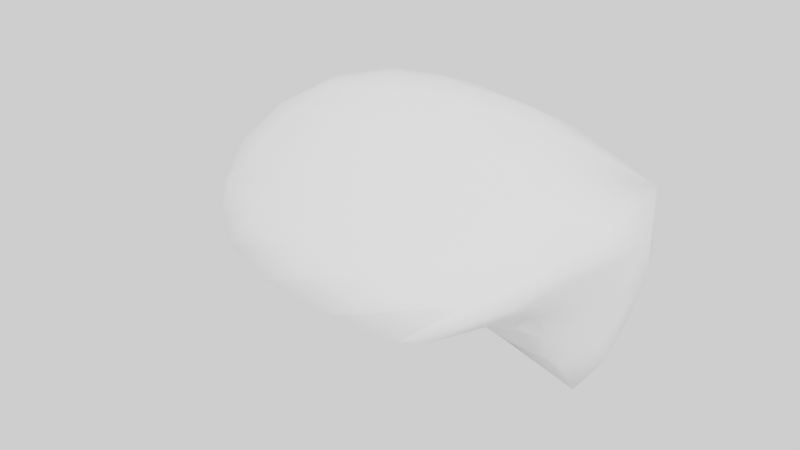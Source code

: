 # Source: Platinum.blend  (saved by Blender 3.6.11; exported with 4.5.12 LTS)
import bpy
from mathutils import Matrix  # noqa: F401  (used for matrix-valued properties, if any)

bpy.ops.wm.read_factory_settings(use_empty=True)
scene = bpy.context.scene
scene.name = 'Scene'

# ---- collections
col_collection = bpy.data.collections.new('Collection'); scene.collection.children.link(col_collection)

# ---- world
world_world = bpy.data.worlds.new('World'); scene.world = world_world
world_world.use_nodes = True; world_world.node_tree.nodes.clear()
_N = world_world.node_tree.nodes; _L = world_world.node_tree.links
n0 = _N.new('ShaderNodeOutputWorld'); n0.name = 'World Output'; n0.location = (300, 300)
n1 = _N.new('ShaderNodeBackground'); n1.name = 'Background'; n1.location = (10, 300)
n2 = _N.new('ShaderNodeBrightContrast'); n2.name = 'Brightness/Contrast'; n2.location = (-190, 280)
_L.new(n1.outputs[0], n0.inputs[0])
_L.new(n2.outputs[0], n1.inputs[0])
n0.is_active_output = True
world_world.color = (0.05088, 0.05088, 0.05088)
world_world.use_sun_shadow = False
world_world.sun_shadow_jitter_overblur = 0.0

# ---- meshes
me_rock_002 = bpy.data.meshes.new('rock.002')
me_rock_002.from_pydata([(0.4749, 0.1723, 0.1347), (0.2454, -0.1704, -0.04253), (0.3343, 0.02677, -0.04165), (0.3179, 0.1999, -0.3277), (-0.007176, 0.01694, 0.1179), (-0.07001, 0.4413, -0.007636), (-0.06698, 0.1602, 0.2369), (-0.5666, 0.2598, -0.3047), (-0.2681, -0.2039, -0.02551), (-0.1159, -0.02577, 0.293)], [], [(0, 1, 2), (0, 2, 3), (0, 5, 6), (0, 6, 9), (0, 9, 8, 1), (0, 3, 4, 5), (1, 8, 7, 2), (2, 7, 4, 3), (4, 7, 6, 5), (6, 7, 8, 9)])
me_rock_002.polygons.foreach_set('use_smooth', [True] * 10)
_k = {(0, 1): 0.45384, (0, 2): 0.31185, (0, 3): 0.36966, (3, 4): 0.56293, (0, 5): 0.09872, (0, 6): 0.14192, (5, 6): 0.5737, (1, 8): 0.50584, (0, 9): 0.40188, (1, 2): 0.51448, (6, 7): 0.14932, (4, 7): 0.3104, (6, 9): 0.08579, (2, 3): 0.47579, (7, 8): 0.13173, (8, 9): 0.14522, (2, 7): 0.58966, (4, 5): 0.29259}
me_rock_002.attributes.new('crease_edge', 'FLOAT', 'EDGE').data.foreach_set('value', [_k.get((min(e.vertices), max(e.vertices)), 0.0) for e in me_rock_002.edges])
me_rock_002.materials.append(None)
me_rock_002.update()

# ---- objects
ob_rock_002 = bpy.data.objects.new('rock.002', me_rock_002)

# ---- transforms, parenting, visibility, modifiers, constraints
ob_rock_002.location = (-0.1788, 0.0, 1.259)
_m = ob_rock_002.modifiers.new('Subsurf', 'SUBSURF')
_m.levels = 6
_m = ob_rock_002.modifiers.new('Displace', 'DISPLACE')
_m.mid_level = 0.0
_m.strength = 0.0
_m = ob_rock_002.modifiers.new('Displace.001', 'DISPLACE')
_m.mid_level = 0.0
_m.strength = 0.0
_m = ob_rock_002.modifiers.new('Displace.002', 'DISPLACE')
_m.strength = 0.01
_m = ob_rock_002.modifiers.new('Displace.003', 'DISPLACE')
_m.strength = 0.0

# ---- collection membership
col_collection.objects.link(ob_rock_002)

# ---- scene / render settings (as saved in the file)
scene.frame_start = 1; scene.frame_end = 250; scene.frame_set(1)
scene.render.engine = 'BLENDER_EEVEE_NEXT'
scene.render.use_high_quality_normals = True
scene.cycles.sampling_pattern = 'TABULATED_SOBOL'
scene.view_settings.view_transform = 'Filmic'
bpy.context.view_layer.update()

# ---- added for rendering (the .blend has no active camera and no usable light): camera, sun
cam_auto = bpy.data.cameras.new('AutoCamera')
cam_auto.lens = 50.0
cam_auto.sensor_width = 36.0
cam_auto.clip_end = 1000.0
ob_auto_camera = bpy.data.objects.new('AutoCamera', cam_auto)
scene.collection.objects.link(ob_auto_camera)
ob_auto_camera.location = (0.793105, -1.03378, 1.97472)
ob_auto_camera.rotation_euler = (1.09748, -7.21219e-08, 0.694738)
scene.camera = ob_auto_camera
light_auto_sun = bpy.data.lights.new('AutoSun', 'SUN')
light_auto_sun.energy = 3.0
light_auto_sun.angle = 0.0523599
ob_auto_sun = bpy.data.objects.new('AutoSun', light_auto_sun)
scene.collection.objects.link(ob_auto_sun)
ob_auto_sun.rotation_euler = (0.872665, 0.174533, 0.523599)
bpy.context.view_layer.update()
